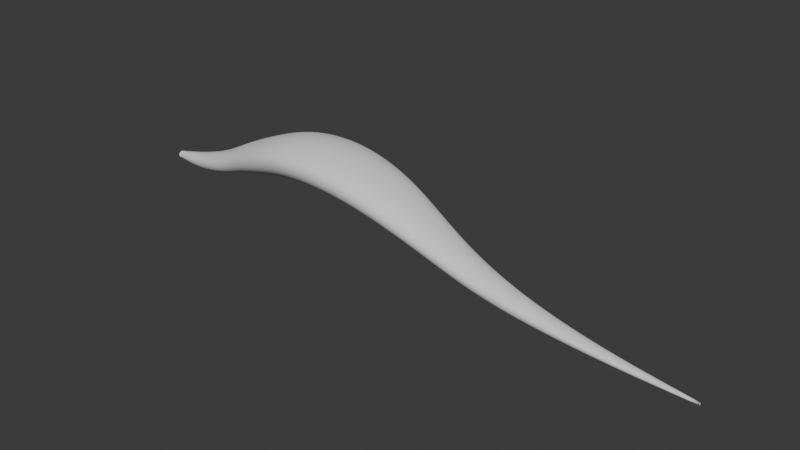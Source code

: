 # Source: body.blend  (saved by Blender 4.4.32; exported with 4.5.12 LTS)
import bpy
from mathutils import Matrix  # noqa: F401  (used for matrix-valued properties, if any)

bpy.ops.wm.read_factory_settings(use_empty=True)
scene = bpy.context.scene
scene.name = 'Scene'

# ---- world
world_world = bpy.data.worlds.new('World'); scene.world = world_world
world_world.use_nodes = True; world_world.node_tree.nodes.clear()
_N = world_world.node_tree.nodes; _L = world_world.node_tree.links
n0 = _N.new('ShaderNodeOutputWorld'); n0.name = 'World Output'; n0.location = (300, 300)
n1 = _N.new('ShaderNodeBackground'); n1.name = 'Background'; n1.location = (10, 300)
n1.inputs[0].default_value = (0.05088, 0.05088, 0.05088, 1.0)
_L.new(n1.outputs[0], n0.inputs[0])
n0.is_active_output = True
world_world.color = (0.05088, 0.05088, 0.05088)
world_world.sun_shadow_jitter_overblur = 0.0

# ---- meshes
me_pangolinbody = bpy.data.meshes.new('PangolinBody')
me_pangolinbody.from_pydata([(0.2, 0.03, 0.55), (0.2, 0.02772, 0.5592), (0.2, 0.02121, 0.567), (0.2, 0.01148, 0.5722), (0.2, 1.837e-18, 0.574), (0.2, -0.01148, 0.5722), (0.2, -0.02121, 0.567), (0.2, -0.02772, 0.5592), (0.2, -0.03, 0.55), (0.2, -0.02772, 0.5379), (0.2, -0.02121, 0.5277), (0.2, -0.01148, 0.5209), (0.2, -5.511e-18, 0.5185), (0.2, 0.01148, 0.5209), (0.2, 0.02121, 0.5277), (0.2, 0.02772, 0.5379), (0.45, 0.08, 0.57), (0.45, 0.07391, 0.5914), (0.45, 0.05657, 0.6096), (0.45, 0.03061, 0.6217), (0.45, 4.899e-18, 0.626), (0.45, -0.03061, 0.6217), (0.45, -0.05657, 0.6096), (0.45, -0.07391, 0.5914), (0.45, -0.08, 0.57), (0.45, -0.07391, 0.5419), (0.45, -0.05657, 0.518), (0.45, -0.03061, 0.5021), (0.45, -1.47e-17, 0.4965), (0.45, 0.03061, 0.5021), (0.45, 0.05657, 0.518), (0.45, 0.07391, 0.5419), (0.75, 0.12, 0.64), (0.75, 0.1109, 0.6706), (0.75, 0.08485, 0.6966), (0.75, 0.04592, 0.7139), (0.75, 7.348e-18, 0.72), (0.75, -0.04592, 0.7139), (0.75, -0.08485, 0.6966), (0.75, -0.1109, 0.6706), (0.75, -0.12, 0.64), (0.75, -0.1109, 0.5998), (0.75, -0.08485, 0.5658), (0.75, -0.04592, 0.543), (0.75, -2.204e-17, 0.535), (0.75, 0.04592, 0.543), (0.75, 0.08485, 0.5658), (0.75, 0.1109, 0.5998), (1.0, 0.16, 0.76), (1.0, 0.1478, 0.7998), (1.0, 0.1131, 0.8335), (1.0, 0.06123, 0.8561), (1.0, 9.797e-18, 0.864), (1.0, -0.06123, 0.8561), (1.0, -0.1131, 0.8335), (1.0, -0.1478, 0.7998), (1.0, -0.16, 0.76), (1.0, -0.1478, 0.7078), (1.0, -0.1131, 0.6635), (1.0, -0.06123, 0.6339), (1.0, -2.939e-17, 0.6235), (1.0, 0.06123, 0.6339), (1.0, 0.1131, 0.6635), (1.0, 0.1478, 0.7078), (1.25, 0.22, 0.85), (1.25, 0.2033, 0.899), (1.25, 0.1556, 0.9405), (1.25, 0.08419, 0.9683), (1.25, 1.347e-17, 0.978), (1.25, -0.08419, 0.9683), (1.25, -0.1556, 0.9405), (1.25, -0.2033, 0.899), (1.25, -0.22, 0.85), (1.25, -0.2033, 0.7857), (1.25, -0.1556, 0.7312), (1.25, -0.08419, 0.6948), (1.25, -4.041e-17, 0.682), (1.25, 0.08419, 0.6948), (1.25, 0.1556, 0.7312), (1.25, 0.2033, 0.7857), (1.55, 0.28, 0.95), (1.55, 0.2587, 1.005), (1.55, 0.198, 1.052), (1.55, 0.1072, 1.083), (1.55, 1.715e-17, 1.094), (1.55, -0.1072, 1.083), (1.55, -0.198, 1.052), (1.55, -0.2587, 1.005), (1.55, -0.28, 0.95), (1.55, -0.2587, 0.8777), (1.55, -0.198, 0.8164), (1.55, -0.1072, 0.7754), (1.55, -5.144e-17, 0.761), (1.55, 0.1072, 0.7754), (1.55, 0.198, 0.8164), (1.55, 0.2587, 0.8777), (1.9, 0.3, 0.97), (1.9, 0.2772, 1.025), (1.9, 0.2121, 1.072), (1.9, 0.1148, 1.103), (1.9, 1.837e-17, 1.114), (1.9, -0.1148, 1.103), (1.9, -0.2121, 1.072), (1.9, -0.2772, 1.025), (1.9, -0.3, 0.97), (1.9, -0.2772, 0.8977), (1.9, -0.2121, 0.8364), (1.9, -0.1148, 0.7954), (1.9, -5.511e-17, 0.781), (1.9, 0.1148, 0.7954), (1.9, 0.2121, 0.8364), (1.9, 0.2772, 0.8977), (2.25, 0.28, 0.91), (2.25, 0.2587, 0.962), (2.25, 0.198, 1.006), (2.25, 0.1072, 1.036), (2.25, 1.715e-17, 1.046), (2.25, -0.1072, 1.036), (2.25, -0.198, 1.006), (2.25, -0.2587, 0.962), (2.25, -0.28, 0.91), (2.25, -0.2587, 0.8417), (2.25, -0.198, 0.7838), (2.25, -0.1072, 0.7451), (2.25, -5.144e-17, 0.7315), (2.25, 0.1072, 0.7451), (2.25, 0.198, 0.7838), (2.25, 0.2587, 0.8417), (2.55, 0.24, 0.8), (2.55, 0.2217, 0.8459), (2.55, 0.1697, 0.8849), (2.55, 0.09184, 0.9109), (2.55, 1.47e-17, 0.92), (2.55, -0.09184, 0.9109), (2.55, -0.1697, 0.8849), (2.55, -0.2217, 0.8459), (2.55, -0.24, 0.8), (2.55, -0.2217, 0.7397), (2.55, -0.1697, 0.6886), (2.55, -0.09184, 0.6545), (2.55, -4.409e-17, 0.6425), (2.55, 0.09184, 0.6545), (2.55, 0.1697, 0.6886), (2.55, 0.2217, 0.7397), (2.85, 0.18, 0.65), (2.85, 0.1663, 0.6867), (2.85, 0.1273, 0.7179), (2.85, 0.06888, 0.7387), (2.85, 1.102e-17, 0.746), (2.85, -0.06888, 0.7387), (2.85, -0.1273, 0.7179), (2.85, -0.1663, 0.6867), (2.85, -0.18, 0.65), (2.85, -0.1663, 0.6018), (2.85, -0.1273, 0.5609), (2.85, -0.06888, 0.5336), (2.85, -3.307e-17, 0.524), (2.85, 0.06888, 0.5336), (2.85, 0.1273, 0.5609), (2.85, 0.1663, 0.6018), (3.15, 0.14, 0.51), (3.15, 0.1293, 0.5406), (3.15, 0.09899, 0.5666), (3.15, 0.05358, 0.5839), (3.15, 8.573e-18, 0.59), (3.15, -0.05358, 0.5839), (3.15, -0.09899, 0.5666), (3.15, -0.1293, 0.5406), (3.15, -0.14, 0.51), (3.15, -0.1293, 0.4698), (3.15, -0.09899, 0.4358), (3.15, -0.05358, 0.413), (3.15, -2.572e-17, 0.405), (3.15, 0.05358, 0.413), (3.15, 0.09899, 0.4358), (3.15, 0.1293, 0.4698), (3.5, 0.1, 0.4), (3.5, 0.09239, 0.4245), (3.5, 0.07071, 0.4453), (3.5, 0.03827, 0.4591), (3.5, 6.123e-18, 0.464), (3.5, -0.03827, 0.4591), (3.5, -0.07071, 0.4453), (3.5, -0.09239, 0.4245), (3.5, -0.1, 0.4), (3.5, -0.09239, 0.3679), (3.5, -0.07071, 0.3406), (3.5, -0.03827, 0.3224), (3.5, -1.837e-17, 0.316), (3.5, 0.03827, 0.3224), (3.5, 0.07071, 0.3406), (3.5, 0.09239, 0.3679), (3.9, 0.07, 0.32), (3.9, 0.06467, 0.3353), (3.9, 0.0495, 0.3483), (3.9, 0.02679, 0.357), (3.9, 4.286e-18, 0.36), (3.9, -0.02679, 0.357), (3.9, -0.0495, 0.3483), (3.9, -0.06467, 0.3353), (3.9, -0.07, 0.32), (3.9, -0.06467, 0.2999), (3.9, -0.0495, 0.2829), (3.9, -0.02679, 0.2715), (3.9, -1.286e-17, 0.2675), (3.9, 0.02679, 0.2715), (3.9, 0.0495, 0.2829), (3.9, 0.06467, 0.2999), (4.35, 0.04, 0.26), (4.35, 0.03696, 0.2692), (4.35, 0.02828, 0.277), (4.35, 0.01531, 0.2822), (4.35, 2.449e-18, 0.284), (4.35, -0.01531, 0.2822), (4.35, -0.02828, 0.277), (4.35, -0.03696, 0.2692), (4.35, -0.04, 0.26), (4.35, -0.03696, 0.2479), (4.35, -0.02828, 0.2377), (4.35, -0.01531, 0.2309), (4.35, -7.348e-18, 0.2285), (4.35, 0.01531, 0.2309), (4.35, 0.02828, 0.2377), (4.35, 0.03696, 0.2479), (4.85, 0.01, 0.22), (4.85, 0.009239, 0.2231), (4.85, 0.007071, 0.2257), (4.85, 0.003827, 0.2274), (4.85, 6.123e-19, 0.228), (4.85, -0.003827, 0.2274), (4.85, -0.007071, 0.2257), (4.85, -0.009239, 0.2231), (4.85, -0.01, 0.22), (4.85, -0.009239, 0.216), (4.85, -0.007071, 0.2126), (4.85, -0.003827, 0.2103), (4.85, -1.837e-18, 0.2095), (4.85, 0.003827, 0.2103), (4.85, 0.007071, 0.2126), (4.85, 0.009239, 0.216)], [], [(0, 1, 17, 16), (1, 2, 18, 17), (2, 3, 19, 18), (3, 4, 20, 19), (4, 5, 21, 20), (5, 6, 22, 21), (6, 7, 23, 22), (7, 8, 24, 23), (8, 9, 25, 24), (9, 10, 26, 25), (10, 11, 27, 26), (11, 12, 28, 27), (12, 13, 29, 28), (13, 14, 30, 29), (14, 15, 31, 30), (15, 0, 16, 31), (16, 17, 33, 32), (17, 18, 34, 33), (18, 19, 35, 34), (19, 20, 36, 35), (20, 21, 37, 36), (21, 22, 38, 37), (22, 23, 39, 38), (23, 24, 40, 39), (24, 25, 41, 40), (25, 26, 42, 41), (26, 27, 43, 42), (27, 28, 44, 43), (28, 29, 45, 44), (29, 30, 46, 45), (30, 31, 47, 46), (31, 16, 32, 47), (32, 33, 49, 48), (33, 34, 50, 49), (34, 35, 51, 50), (35, 36, 52, 51), (36, 37, 53, 52), (37, 38, 54, 53), (38, 39, 55, 54), (39, 40, 56, 55), (40, 41, 57, 56), (41, 42, 58, 57), (42, 43, 59, 58), (43, 44, 60, 59), (44, 45, 61, 60), (45, 46, 62, 61), (46, 47, 63, 62), (47, 32, 48, 63), (48, 49, 65, 64), (49, 50, 66, 65), (50, 51, 67, 66), (51, 52, 68, 67), (52, 53, 69, 68), (53, 54, 70, 69), (54, 55, 71, 70), (55, 56, 72, 71), (56, 57, 73, 72), (57, 58, 74, 73), (58, 59, 75, 74), (59, 60, 76, 75), (60, 61, 77, 76), (61, 62, 78, 77), (62, 63, 79, 78), (63, 48, 64, 79), (64, 65, 81, 80), (65, 66, 82, 81), (66, 67, 83, 82), (67, 68, 84, 83), (68, 69, 85, 84), (69, 70, 86, 85), (70, 71, 87, 86), (71, 72, 88, 87), (72, 73, 89, 88), (73, 74, 90, 89), (74, 75, 91, 90), (75, 76, 92, 91), (76, 77, 93, 92), (77, 78, 94, 93), (78, 79, 95, 94), (79, 64, 80, 95), (80, 81, 97, 96), (81, 82, 98, 97), (82, 83, 99, 98), (83, 84, 100, 99), (84, 85, 101, 100), (85, 86, 102, 101), (86, 87, 103, 102), (87, 88, 104, 103), (88, 89, 105, 104), (89, 90, 106, 105), (90, 91, 107, 106), (91, 92, 108, 107), (92, 93, 109, 108), (93, 94, 110, 109), (94, 95, 111, 110), (95, 80, 96, 111), (96, 97, 113, 112), (97, 98, 114, 113), (98, 99, 115, 114), (99, 100, 116, 115), (100, 101, 117, 116), (101, 102, 118, 117), (102, 103, 119, 118), (103, 104, 120, 119), (104, 105, 121, 120), (105, 106, 122, 121), (106, 107, 123, 122), (107, 108, 124, 123), (108, 109, 125, 124), (109, 110, 126, 125), (110, 111, 127, 126), (111, 96, 112, 127), (112, 113, 129, 128), (113, 114, 130, 129), (114, 115, 131, 130), (115, 116, 132, 131), (116, 117, 133, 132), (117, 118, 134, 133), (118, 119, 135, 134), (119, 120, 136, 135), (120, 121, 137, 136), (121, 122, 138, 137), (122, 123, 139, 138), (123, 124, 140, 139), (124, 125, 141, 140), (125, 126, 142, 141), (126, 127, 143, 142), (127, 112, 128, 143), (128, 129, 145, 144), (129, 130, 146, 145), (130, 131, 147, 146), (131, 132, 148, 147), (132, 133, 149, 148), (133, 134, 150, 149), (134, 135, 151, 150), (135, 136, 152, 151), (136, 137, 153, 152), (137, 138, 154, 153), (138, 139, 155, 154), (139, 140, 156, 155), (140, 141, 157, 156), (141, 142, 158, 157), (142, 143, 159, 158), (143, 128, 144, 159), (144, 145, 161, 160), (145, 146, 162, 161), (146, 147, 163, 162), (147, 148, 164, 163), (148, 149, 165, 164), (149, 150, 166, 165), (150, 151, 167, 166), (151, 152, 168, 167), (152, 153, 169, 168), (153, 154, 170, 169), (154, 155, 171, 170), (155, 156, 172, 171), (156, 157, 173, 172), (157, 158, 174, 173), (158, 159, 175, 174), (159, 144, 160, 175), (160, 161, 177, 176), (161, 162, 178, 177), (162, 163, 179, 178), (163, 164, 180, 179), (164, 165, 181, 180), (165, 166, 182, 181), (166, 167, 183, 182), (167, 168, 184, 183), (168, 169, 185, 184), (169, 170, 186, 185), (170, 171, 187, 186), (171, 172, 188, 187), (172, 173, 189, 188), (173, 174, 190, 189), (174, 175, 191, 190), (175, 160, 176, 191), (176, 177, 193, 192), (177, 178, 194, 193), (178, 179, 195, 194), (179, 180, 196, 195), (180, 181, 197, 196), (181, 182, 198, 197), (182, 183, 199, 198), (183, 184, 200, 199), (184, 185, 201, 200), (185, 186, 202, 201), (186, 187, 203, 202), (187, 188, 204, 203), (188, 189, 205, 204), (189, 190, 206, 205), (190, 191, 207, 206), (191, 176, 192, 207), (192, 193, 209, 208), (193, 194, 210, 209), (194, 195, 211, 210), (195, 196, 212, 211), (196, 197, 213, 212), (197, 198, 214, 213), (198, 199, 215, 214), (199, 200, 216, 215), (200, 201, 217, 216), (201, 202, 218, 217), (202, 203, 219, 218), (203, 204, 220, 219), (204, 205, 221, 220), (205, 206, 222, 221), (206, 207, 223, 222), (207, 192, 208, 223), (208, 209, 225, 224), (209, 210, 226, 225), (210, 211, 227, 226), (211, 212, 228, 227), (212, 213, 229, 228), (213, 214, 230, 229), (214, 215, 231, 230), (215, 216, 232, 231), (216, 217, 233, 232), (217, 218, 234, 233), (218, 219, 235, 234), (219, 220, 236, 235), (220, 221, 237, 236), (221, 222, 238, 237), (222, 223, 239, 238), (223, 208, 224, 239), (0, 1, 2, 3, 4, 5, 6, 7, 8, 9, 10, 11, 12, 13, 14, 15), (239, 238, 237, 236, 235, 234, 233, 232, 231, 230, 229, 228, 227, 226, 225, 224)])
me_pangolinbody.polygons.foreach_set('use_smooth', [True] * 226)
me_pangolinbody.update()
arm_pangolinrig = bpy.data.armatures.new('PangolinRig')  # bones are not reproduced

# ---- objects
ob_pangolinrig = bpy.data.objects.new('PangolinRig', arm_pangolinrig)
ob_pangolinbody = bpy.data.objects.new('PangolinBody', me_pangolinbody)

# ---- transforms, parenting, visibility, modifiers, constraints
ob_pangolinrig.location = (0.0, 0.0, 0.0)
ob_pangolinbody.parent = ob_pangolinrig
ob_pangolinbody.location = (0.0, 0.0, 0.0)
_vg = ob_pangolinbody.vertex_groups.new(name='root')
_vg = ob_pangolinbody.vertex_groups.new(name='snout')
for _i, _w in zip([0, 1, 2, 3, 4, 5, 6, 7, 8, 9, 10, 11, 12, 13, 14, 15, 16, 17, 18, 22, 23, 24, 25, 26, 27, 28, 29, 30, 31], [0.9744, 0.9773, 0.9816, 0.9851, 0.9876, 0.9855, 0.9825, 0.9787, 0.9757, 0.9811, 0.9842, 0.9856, 0.9863, 0.9863, 0.9851, 0.9803, 0.1028, 0.06057, 0.01932, 0.01632, 0.05908, 0.1001, 0.1872, 0.3715, 0.4008, 0.3011, 0.4023, 0.369, 0.1893]): _vg.add([_i], _w, 'REPLACE')
_vg = ob_pangolinbody.vertex_groups.new(name='head')
for _i, _w in zip([0, 16, 17, 18, 19, 20, 21, 22, 23, 24, 25, 26, 27, 28, 29, 30, 31, 32, 33, 34, 35, 36, 37, 38, 39, 40, 41, 42, 43, 44, 45, 46, 47, 57, 58, 59, 60, 61, 62], [0.000885, 0.8881, 0.9256, 0.9502, 0.9674, 0.9746, 0.9701, 0.9559, 0.9329, 0.8951, 0.8103, 0.6273, 0.5984, 0.6984, 0.5976, 0.6308, 0.8082, 0.3433, 0.1974, 0.1012, 0.04028, 0.01155, 0.06253, 0.1605, 0.3296, 0.5938, 0.7673, 0.8634, 0.905, 0.9106, 0.8756, 0.7905, 0.6278, 0.01387, 0.04921, 0.05916, 0.06038, 0.05681, 0.03994]): _vg.add([_i], _w, 'REPLACE')
_vg = ob_pangolinbody.vertex_groups.new(name='neck_01')
for _i, _w in zip([32, 33, 34, 35, 36, 37, 38, 39, 40, 41, 42, 43, 44, 45, 46, 47, 48, 49, 50, 51, 53, 54, 55, 56, 57, 58, 59, 60, 61, 62, 63, 73, 74, 75, 76, 77, 78, 79], [0.6387, 0.7766, 0.8709, 0.9314, 0.9498, 0.915, 0.8132, 0.6471, 0.391, 0.2217, 0.1252, 0.08076, 0.07543, 0.1113, 0.1997, 0.364, 0.3451, 0.2092, 0.1103, 0.04217, 0.03483, 0.09833, 0.1901, 0.3251, 0.5866, 0.734, 0.808, 0.8307, 0.804, 0.7281, 0.5866, 0.01863, 0.05684, 0.07114, 0.07534, 0.07395, 0.06214, 0.02928]): _vg.add([_i], _w, 'REPLACE')
_vg = ob_pangolinbody.vertex_groups.new(name='neck_02')
for _i, _w in zip([34, 48, 49, 50, 51, 52, 53, 54, 55, 56, 57, 58, 59, 60, 61, 62, 63, 64, 65, 66, 67, 68, 69, 70, 71, 72, 73, 74, 75, 76, 77, 78, 79, 89, 90, 91, 92, 93, 94, 95], [0.002314, 0.6008, 0.7354, 0.8398, 0.9187, 0.9503, 0.9207, 0.8488, 0.7501, 0.6159, 0.3524, 0.197, 0.119, 0.09822, 0.1288, 0.2112, 0.3554, 0.2207, 0.1497, 0.09268, 0.0461, 0.005454, 0.041, 0.08406, 0.134, 0.2032, 0.3298, 0.5928, 0.7276, 0.7665, 0.718, 0.5815, 0.3359, 0.01398, 0.04531, 0.06421, 0.07061, 0.06797, 0.05247, 0.009297]): _vg.add([_i], _w, 'REPLACE')
_vg = ob_pangolinbody.vertex_groups.new(name='spine_01')
for _i, _w in zip([48, 49, 50, 51, 53, 54, 55, 56, 57, 63, 64, 65, 66, 67, 68, 69, 70, 71, 72, 73, 74, 75, 76, 77, 78, 79, 80, 81, 82, 83, 84, 85, 86, 87, 88, 89, 90, 91, 92, 93, 94, 95, 96, 104, 105, 106, 107, 108, 109, 110, 111], [0.04005, 0.05119, 0.04359, 0.01638, 0.01608, 0.04071, 0.04737, 0.0325, 0.003135, 0.01108, 0.6967, 0.7692, 0.8367, 0.9046, 0.9412, 0.9063, 0.8437, 0.7831, 0.7143, 0.5899, 0.3168, 0.176, 0.1371, 0.1857, 0.3259, 0.5752, 0.2331, 0.1644, 0.1064, 0.05511, 0.006933, 0.05433, 0.1035, 0.158, 0.2245, 0.3457, 0.5977, 0.7253, 0.7609, 0.7142, 0.5842, 0.3499, 0.003674, 0.006026, 0.02932, 0.05354, 0.06268, 0.06454, 0.06294, 0.05392, 0.02703]): _vg.add([_i], _w, 'REPLACE')
_vg = ob_pangolinbody.vertex_groups.new(name='spine_02')
for _i, _w in zip([64, 65, 66, 67, 68, 69, 70, 71, 72, 73, 79, 80, 81, 82, 83, 84, 85, 86, 87, 88, 89, 90, 91, 92, 93, 94, 95, 96, 97, 98, 99, 100, 101, 102, 103, 104, 105, 106, 107, 108, 109, 110, 111, 113, 114, 118, 119], [0.05695, 0.06509, 0.06063, 0.03574, 0.00757, 0.03485, 0.05872, 0.06146, 0.0524, 0.02083, 0.02859, 0.6645, 0.7503, 0.8311, 0.9111, 0.9542, 0.911, 0.8308, 0.7513, 0.6678, 0.5295, 0.2607, 0.1196, 0.07977, 0.1252, 0.2678, 0.528, 0.2532, 0.3669, 0.4457, 0.4887, 0.4981, 0.4887, 0.4457, 0.367, 0.2535, 0.1656, 0.0955, 0.04835, 0.01635, 0.04557, 0.09326, 0.1647, 0.009505, 0.01249, 0.01401, 0.01161]): _vg.add([_i], _w, 'REPLACE')
_vg = ob_pangolinbody.vertex_groups.new(name='spine_03')
for _i, _w in zip([80, 81, 82, 83, 85, 86, 87, 88, 89, 90, 91, 92, 93, 94, 95, 96, 97, 98, 99, 100, 101, 102, 103, 104, 105, 106, 107, 108, 109, 110, 111, 112, 113, 114, 115, 116, 117, 118, 119, 120, 121, 122, 123, 124, 125, 126, 127, 128, 129, 130, 131, 133, 134, 135, 136, 137, 143], [0.0786, 0.06918, 0.05237, 0.008961, 0.009516, 0.0532, 0.0702, 0.07903, 0.08312, 0.0818, 0.07694, 0.07422, 0.07806, 0.08273, 0.08324, 0.6799, 0.5897, 0.5315, 0.5047, 0.5004, 0.505, 0.5322, 0.5904, 0.6792, 0.7348, 0.7728, 0.802, 0.816, 0.8044, 0.777, 0.739, 0.592, 0.7133, 0.8162, 0.9099, 0.9574, 0.9079, 0.8107, 0.7037, 0.5836, 0.3739, 0.2238, 0.1336, 0.1021, 0.1291, 0.2183, 0.3733, 0.0285, 0.05068, 0.05244, 0.02593, 0.02753, 0.05456, 0.05436, 0.03606, 0.001422, 0.004264]): _vg.add([_i], _w, 'REPLACE')
_vg = ob_pangolinbody.vertex_groups.new(name='spine_04')
for _i, _w in zip([96, 104, 105, 106, 107, 108, 109, 110, 111, 112, 113, 114, 115, 116, 117, 118, 119, 120, 121, 122, 123, 124, 125, 126, 127, 128, 129, 130, 131, 132, 133, 134, 135, 136, 137, 138, 139, 140, 141, 142, 143, 145, 146, 147, 149, 150, 151], [0.01936, 0.01761, 0.05165, 0.06676, 0.0729, 0.07274, 0.07172, 0.0646, 0.04939, 0.3494, 0.233, 0.1378, 0.06195, 0.006478, 0.06476, 0.1459, 0.2463, 0.3616, 0.5556, 0.6899, 0.7755, 0.8098, 0.7828, 0.6994, 0.5583, 0.5869, 0.7072, 0.81, 0.9038, 0.9504, 0.9005, 0.8004, 0.691, 0.572, 0.3691, 0.2159, 0.1183, 0.08241, 0.1103, 0.2055, 0.3644, 0.01158, 0.01737, 0.003279, 0.005161, 0.02265, 0.01968]): _vg.add([_i], _w, 'REPLACE')
_vg = ob_pangolinbody.vertex_groups.new(name='spine_05')
for _i, _w in zip([112, 120, 121, 122, 123, 124, 125, 126, 127, 128, 129, 130, 131, 132, 133, 134, 135, 136, 137, 138, 139, 140, 141, 142, 143, 144, 145, 146, 147, 148, 149, 150, 151, 152, 153, 154, 155, 156, 157, 158, 159], [0.006581, 0.001126, 0.0423, 0.06574, 0.07398, 0.07312, 0.07131, 0.06172, 0.03588, 0.358, 0.2313, 0.1299, 0.0547, 0.0004726, 0.05866, 0.1416, 0.2498, 0.3739, 0.574, 0.7179, 0.8129, 0.8518, 0.8221, 0.7298, 0.581, 0.6074, 0.7355, 0.841, 0.9217, 0.9544, 0.9183, 0.8307, 0.721, 0.5939, 0.3727, 0.2077, 0.1041, 0.06701, 0.09562, 0.1932, 0.3652]): _vg.add([_i], _w, 'REPLACE')
_vg = ob_pangolinbody.vertex_groups.new(name='tail_01')
for _i, _w in zip([137, 138, 139, 140, 141, 142, 143, 144, 145, 146, 147, 148, 149, 150, 151, 152, 153, 154, 155, 156, 157, 158, 159, 160, 161, 162, 163, 164, 165, 166, 167, 168, 169, 170, 171, 172, 173, 174, 175], [0.008807, 0.04881, 0.05729, 0.05551, 0.05405, 0.03875, 0.0003955, 0.3639, 0.2285, 0.121, 0.0482, 0.000134, 0.05306, 0.1323, 0.2442, 0.3784, 0.6003, 0.7581, 0.8574, 0.8944, 0.8638, 0.7696, 0.6055, 0.5114, 0.6946, 0.8315, 0.9233, 0.9553, 0.9306, 0.8572, 0.7519, 0.6162, 0.3664, 0.1947, 0.09463, 0.05844, 0.07775, 0.1539, 0.2965]): _vg.add([_i], _w, 'REPLACE')
_vg = ob_pangolinbody.vertex_groups.new(name='tail_02')
for _i, _w in zip([154, 155, 156, 157, 158, 160, 161, 162, 163, 164, 165, 166, 167, 168, 169, 170, 171, 172, 173, 174, 175, 176, 177, 178, 179, 180, 181, 182, 183, 184, 185, 186, 187, 188, 189, 190, 191], [0.0102, 0.0218, 0.0205, 0.02099, 0.009321, 0.4772, 0.2872, 0.1463, 0.05722, 0.00695, 0.04924, 0.1196, 0.2269, 0.3654, 0.6171, 0.7857, 0.8833, 0.919, 0.8994, 0.8262, 0.6895, 0.3844, 0.6352, 0.8053, 0.9072, 0.9379, 0.9048, 0.8007, 0.6305, 0.384, 0.2142, 0.1077, 0.05125, 0.01667, 0.04706, 0.1023, 0.2093]): _vg.add([_i], _w, 'REPLACE')
_vg = ob_pangolinbody.vertex_groups.new(name='tail_03')
for _i, _w in zip([176, 177, 178, 179, 180, 181, 182, 183, 184, 185, 186, 187, 188, 189, 190, 191, 192, 193, 194, 195, 196, 197, 198, 199, 200], [0.6029, 0.3504, 0.1786, 0.07719, 0.04447, 0.07836, 0.1805, 0.3514, 0.6005, 0.7738, 0.8813, 0.938, 0.9559, 0.9397, 0.8851, 0.7782, 0.005007, 0.03172, 0.06588, 0.131, 0.3429, 0.1322, 0.06575, 0.03086, 0.00576]): _vg.add([_i], _w, 'REPLACE')
_vg = ob_pangolinbody.vertex_groups.new(name='tail_04')
for _i, _w in zip([192, 193, 194, 195, 196, 197, 198, 199, 200, 201, 202, 203, 204, 205, 206, 207], [0.9684, 0.9547, 0.9288, 0.8637, 0.6531, 0.8622, 0.9282, 0.9544, 0.9681, 0.9784, 0.9856, 0.9901, 0.9917, 0.99, 0.9858, 0.9787]): _vg.add([_i], _w, 'REPLACE')
_vg = ob_pangolinbody.vertex_groups.new(name='tail_05')
for _i, _w in zip([208, 209, 210, 211, 212, 213, 214, 215, 216, 217, 218, 219, 220, 221, 222, 223, 224, 225, 226, 227, 228, 229, 230, 231, 232, 233, 234, 235, 236, 237, 238, 239], [0.9973, 0.997, 0.9972, 0.9978, 0.998, 0.9977, 0.9972, 0.997, 0.9973, 0.998, 0.9986, 0.999, 0.9992, 0.999, 0.9986, 0.998, 1.0, 1.0, 1.0, 1.0, 1.0, 1.0, 1.0, 1.0, 1.0, 1.0, 1.0, 1.0, 1.0, 1.0, 1.0, 1.0]): _vg.add([_i], _w, 'REPLACE')
_m = ob_pangolinbody.modifiers.new('Subsurf', 'SUBSURF')
_m.levels = 2
_m.render_levels = 3
_m = ob_pangolinbody.modifiers.new('Armature', 'ARMATURE')
_m.object = ob_pangolinrig

# ---- collection membership
scene.collection.objects.link(ob_pangolinrig)
scene.collection.objects.link(ob_pangolinbody)

# ---- scene / render settings (as saved in the file)
scene.frame_start = 1; scene.frame_end = 250; scene.frame_set(1)
scene.render.engine = 'BLENDER_EEVEE_NEXT'
bpy.context.view_layer.update()

# ---- added for rendering (the .blend has no active camera and no usable light): camera, sun
cam_auto = bpy.data.cameras.new('AutoCamera')
cam_auto.lens = 50.0
cam_auto.sensor_width = 36.0
cam_auto.clip_end = 1000.0
ob_auto_camera = bpy.data.objects.new('AutoCamera', cam_auto)
scene.collection.objects.link(ob_auto_camera)
ob_auto_camera.location = (6.93712, -5.29455, 4.18391)
ob_auto_camera.rotation_euler = (1.09748, -7.21219e-08, 0.694738)
scene.camera = ob_auto_camera
light_auto_sun = bpy.data.lights.new('AutoSun', 'SUN')
light_auto_sun.energy = 3.0
light_auto_sun.angle = 0.0523599
ob_auto_sun = bpy.data.objects.new('AutoSun', light_auto_sun)
scene.collection.objects.link(ob_auto_sun)
ob_auto_sun.rotation_euler = (0.872665, 0.174533, 0.523599)
bpy.context.view_layer.update()
